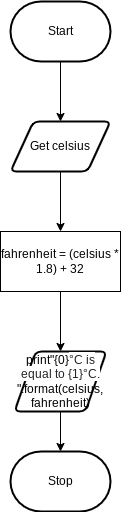

The diagram above was exported from draw.io. Its source (the exported page's mxGraphModel, read from the mxfile embedded in the PNG):
<mxGraphModel dx="1204" dy="741" grid="1" gridSize="10" guides="1" tooltips="1" connect="1" arrows="1" fold="1" page="1" pageScale="1" pageWidth="827" pageHeight="1169" math="0" shadow="0">
  <root>
    <mxCell id="0" />
    <mxCell id="1" parent="0" />
    <mxCell id="73" style="edgeStyle=none;html=1;entryX=0.5;entryY=0;entryDx=0;entryDy=0;fontFamily=Helvetica;fontSize=12;" edge="1" parent="1" source="3" target="72">
      <mxGeometry relative="1" as="geometry" />
    </mxCell>
    <mxCell id="3" value="Get celsius" style="shape=parallelogram;html=1;strokeWidth=2;perimeter=parallelogramPerimeter;whiteSpace=wrap;rounded=1;arcSize=12;size=0.23;" parent="1" vertex="1">
      <mxGeometry x="380" y="350" width="100" height="50" as="geometry" />
    </mxCell>
    <mxCell id="68" style="edgeStyle=orthogonalEdgeStyle;rounded=0;html=1;entryX=0.5;entryY=0;entryDx=0;entryDy=0;" parent="1" source="5" target="3" edge="1">
      <mxGeometry relative="1" as="geometry" />
    </mxCell>
    <mxCell id="5" value="Start" style="strokeWidth=2;html=1;shape=mxgraph.flowchart.terminator;whiteSpace=wrap;" parent="1" vertex="1">
      <mxGeometry x="380" y="230" width="100" height="60" as="geometry" />
    </mxCell>
    <mxCell id="11" value="Stop" style="strokeWidth=2;html=1;shape=mxgraph.flowchart.terminator;whiteSpace=wrap;" parent="1" vertex="1">
      <mxGeometry x="380" y="680" width="100" height="60" as="geometry" />
    </mxCell>
    <mxCell id="75" style="edgeStyle=none;html=1;entryX=0.5;entryY=0;entryDx=0;entryDy=0;entryPerimeter=0;fontFamily=Helvetica;fontSize=12;" edge="1" parent="1" source="24" target="11">
      <mxGeometry relative="1" as="geometry" />
    </mxCell>
    <mxCell id="24" value="print&quot;{0}&lt;span style=&quot;color: rgb(32 , 33 , 36) ; text-align: left ; background-color: rgb(255 , 255 , 255)&quot;&gt;&lt;font style=&quot;font-size: 12px&quot;&gt;°C is equal to {1}&lt;/font&gt;&lt;/span&gt;&lt;span style=&quot;color: rgb(32 , 33 , 36) ; text-align: left ; background-color: rgb(255 , 255 , 255)&quot;&gt;&lt;font style=&quot;font-size: 12px&quot;&gt;°C.&lt;/font&gt;&lt;/span&gt;&lt;br&gt;&quot;.format(celsius, fahrenheit)" style="shape=parallelogram;html=1;strokeWidth=2;perimeter=parallelogramPerimeter;whiteSpace=wrap;rounded=1;arcSize=12;size=0.23;" parent="1" vertex="1">
      <mxGeometry x="384" y="580" width="92" height="60" as="geometry" />
    </mxCell>
    <mxCell id="74" style="edgeStyle=none;html=1;entryX=0.5;entryY=0;entryDx=0;entryDy=0;fontFamily=Helvetica;fontSize=12;" edge="1" parent="1" source="72" target="24">
      <mxGeometry relative="1" as="geometry" />
    </mxCell>
    <mxCell id="72" value="fahrenheit = (celsius * 1.8) + 32" style="rounded=0;whiteSpace=wrap;html=1;" vertex="1" parent="1">
      <mxGeometry x="370" y="460" width="120" height="60" as="geometry" />
    </mxCell>
  </root>
</mxGraphModel>